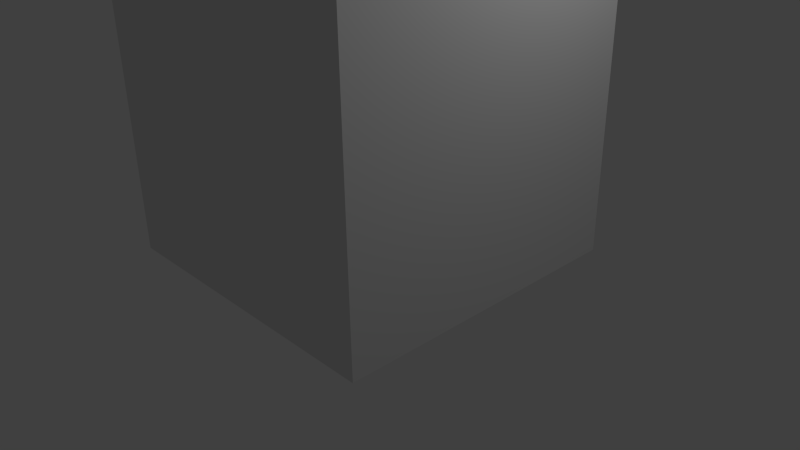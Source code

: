 # Source: marker.blend  (saved by Blender 2.68.0; exported with 4.5.12 LTS)
import bpy
from mathutils import Matrix  # noqa: F401  (used for matrix-valued properties, if any)

bpy.ops.wm.read_factory_settings(use_empty=True)
scene = bpy.context.scene
scene.name = 'Scene'

# ---- collections
col_collection_1 = bpy.data.collections.new('Collection 1'); scene.collection.children.link(col_collection_1)

# ---- materials (node trees are filled in below, after node groups)
mat_material = bpy.data.materials.new('Material')
mat_material.alpha_threshold = 0.0
mat_material.use_transparent_shadow = False
mat_material.roughness = 0.5
mat_material.line_color = (0.0, 0.0, 0.0, 1.0)

# ---- material node trees

# ---- world
world_world = bpy.data.worlds.new('World'); scene.world = world_world
world_world.color = (0.05088, 0.05088, 0.05088)
world_world.use_sun_shadow = False
world_world.sun_shadow_jitter_overblur = 0.0
world_world.cycles.sampling_method = 'MANUAL'
world_world.cycles.sample_map_resolution = 256

# ---- cameras
cam_camera = bpy.data.cameras.new('Camera')
cam_camera.clip_end = 100.0
cam_camera.lens = 35.0
cam_camera.sensor_width = 32.0
cam_camera.sensor_height = 18.0
cam_camera.ortho_scale = 7.314
cam_camera.dof.focus_distance = 0.0
cam_camera.dof.aperture_fstop = 128.0

# ---- lights
light_lamp = bpy.data.lights.new('Lamp', 'POINT')
light_lamp.transmission_factor = 0.0
light_lamp.cutoff_distance = 30.0
light_lamp.energy = 100.0
light_lamp.shadow_buffer_clip_start = 1.001
light_lamp.shadow_soft_size = 0.1
light_lamp.shadow_maximum_resolution = 0.006
light_lamp.use_absolute_resolution = True
light_lamp.cycles.use_multiple_importance_sampling = False

# ---- meshes
me_cube = bpy.data.meshes.new('Cube')
me_cube.from_pydata([(1.0, 1.0, -1.0), (1.0, -1.0, -1.0), (-1.0, -1.0, -1.0), (-1.0, 1.0, -1.0), (1.0, 1.0, 1.0), (1.0, -1.0, 1.0), (-1.0, -1.0, 1.0), (-1.0, 1.0, 1.0)], [], [(0, 1, 2, 3), (4, 7, 6, 5), (0, 4, 5, 1), (1, 5, 6, 2), (2, 6, 7, 3), (4, 0, 3, 7)])
me_cube.materials.append(mat_material)
me_cube.use_remesh_preserve_volume = False
me_cube.use_remesh_preserve_attributes = False
me_cube.use_mirror_vertex_groups = False
me_cube.update()

# ---- objects
ob_cube = bpy.data.objects.new('Cube', me_cube)
ob_lamp = bpy.data.objects.new('Lamp', light_lamp)
ob_camera = bpy.data.objects.new('Camera', cam_camera)

# ---- transforms, parenting, visibility, modifiers, constraints
ob_cube.location = (2.743e-15, -0.05938, 300.1)
ob_cube.scale = (2.0, 2.0, 300.0)
ob_cube.lock_rotations_4d = False
ob_cube.empty_display_type = 'ARROWS'
ob_cube.lineart.crease_threshold = 0.0
ob_lamp.location = (4.076, 1.005, 5.904)
ob_lamp.rotation_euler = (0.6503, 0.05522, 1.866)
ob_lamp.lock_rotations_4d = False
ob_lamp.empty_display_type = 'ARROWS'
ob_lamp.color = (0.0, 0.0, 0.0, 0.0)
ob_lamp.lineart.crease_threshold = 0.0
ob_camera.location = (7.481, -6.508, 5.344)
ob_camera.rotation_euler = (1.109, 0.01082, 0.8149)
ob_camera.lock_rotations_4d = False
ob_camera.empty_display_type = 'ARROWS'
ob_camera.color = (0.0, 0.0, 0.0, 0.0)
ob_camera.display_type = 'WIRE'
ob_camera.lineart.crease_threshold = 0.0

# ---- collection membership
col_collection_1.objects.link(ob_cube)
col_collection_1.objects.link(ob_lamp)
col_collection_1.objects.link(ob_camera)

# ---- scene / render settings (as saved in the file)
scene.camera = ob_camera
scene.frame_start = 1; scene.frame_end = 250; scene.frame_set(1)
scene.render.engine = 'BLENDER_EEVEE_NEXT'
scene.render.image_settings.color_mode = 'RGB'
scene.render.image_settings.compression = 90
scene.render.resolution_percentage = 50
scene.render.dither_intensity = 0.0
scene.cycles.use_denoising = False
scene.cycles.samples = 10
scene.cycles.sampling_pattern = 'TABULATED_SOBOL'
scene.cycles.light_sampling_threshold = 0.0
scene.cycles.use_adaptive_sampling = False
scene.cycles.use_light_tree = False
scene.cycles.blur_glossy = 0.0
scene.cycles.volume_bounces = 1
scene.cycles.pixel_filter_type = 'GAUSSIAN'
scene.cycles.sample_clamp_indirect = 0.0
scene.view_settings.view_transform = 'Standard'
bpy.context.view_layer.update()
